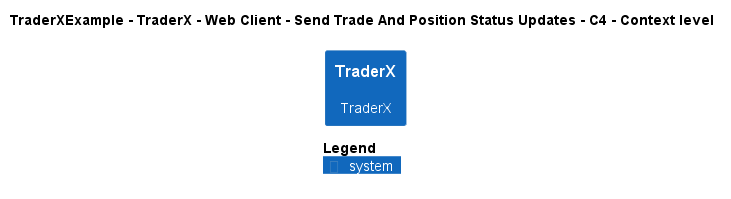

The diagram above was rendered by PlantUML. Its source (embedded in the PNG):
@startuml
!pragma layout smetana
!include ..\..\..\..\..\..\..\.c4s\C4_Context.puml

AddElementTag("c4interflow:lifecycle:new", $bgColor=green, $fontColor=#ffffff, $borderColor=green, $shadowing="False")
AddElementTag("c4interflow:lifecycle:changed", $bgColor=orange, $fontColor=#ffffff, $borderColor=orange, $shadowing="False")
AddElementTag("c4interflow:lifecycle:removed", $bgColor=red, $fontColor=#ffffff, $borderColor=red, $shadowing="False")

AddRelTag("c4interflow:lifecycle:new", $textColor=green, $lineColor=green)
AddRelTag("c4interflow:lifecycle:changed", $textColor=orange, $lineColor=orange)
AddRelTag("c4interflow:lifecycle:removed", $textColor=red, $lineColor=red)

SHOW_PERSON_PORTRAIT()
LAYOUT_TOP_DOWN()

skinparam linetype polyline

title TraderXExample - TraderX - Web Client - Send Trade And Position Status Updates - C4 - Context level

System(TraderXExample.SoftwareSystems.TraderX, "TraderX", "TraderX")



SHOW_LEGEND()
@enduml